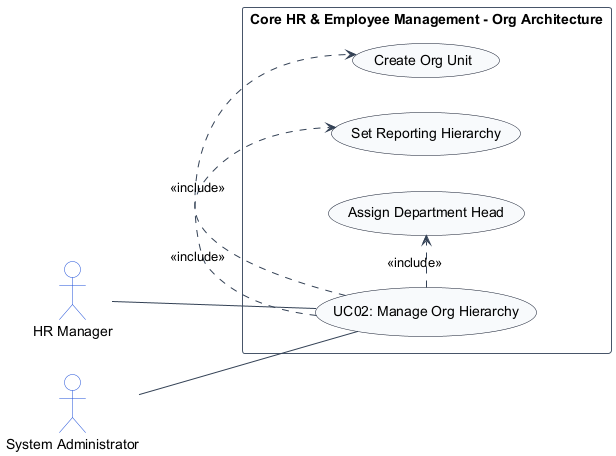

The diagram above was rendered by PlantUML. Its source (embedded in the PNG):
@startuml
left to right direction
skinparam shadowing false
skinparam packageStyle rectangle
skinparam actorStyle stickman

skinparam ArrowColor #334155
skinparam ActorBorderColor #1d4ed8
skinparam ActorBackgroundColor #ffffff
skinparam UsecaseBorderColor #0f172a
skinparam UsecaseBackgroundColor #f8fafc
skinparam RectangleBorderColor #475569
skinparam RectangleBackgroundColor #ffffff

actor "HR Manager" as HRManager
actor "System Administrator" as SystemAdministrator

rectangle "Core HR & Employee Management - Org Architecture" {
    usecase "UC02: Manage Org Hierarchy" as UC_Main
    usecase "Create Org Unit" as UC_CreateDept
    usecase "Set Reporting Hierarchy" as UC_SetLine
    usecase "Assign Department Head" as UC_AssignHead

    HRManager -- UC_Main
    SystemAdministrator -- UC_Main
    UC_Main .> UC_CreateDept : <<include>>
    UC_Main .> UC_SetLine : <<include>>
    UC_Main .> UC_AssignHead : <<include>>
}
@enduml